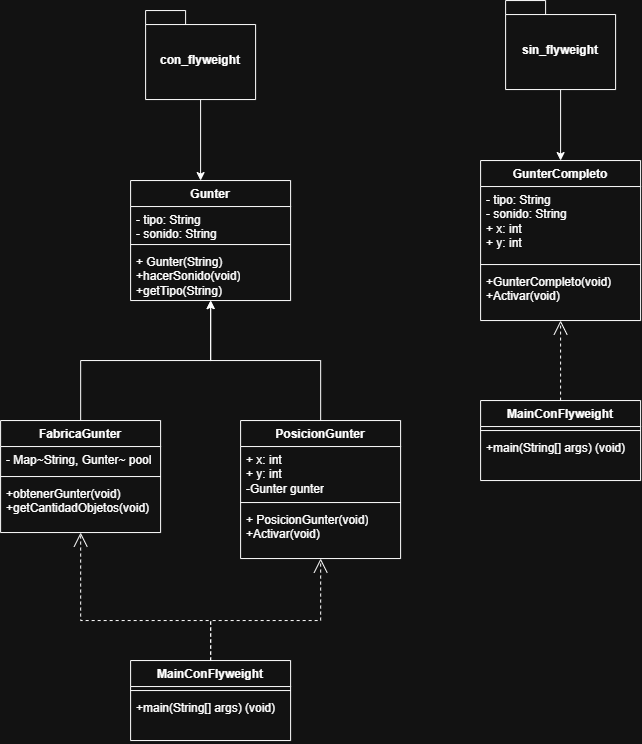

The diagram above was exported from draw.io. Its source (the exported page's mxGraphModel, read from the mxfile embedded in the PNG):
<mxGraphModel dx="1935" dy="918" grid="1" gridSize="10" guides="1" tooltips="1" connect="1" arrows="1" fold="1" page="1" pageScale="1" pageWidth="827" pageHeight="1169" math="0" shadow="0">
  <root>
    <mxCell id="0" />
    <mxCell id="1" parent="0" />
    <mxCell id="VzM47QzR9iE0QW_YbrzP-1" parent="1" style="swimlane;fontStyle=1;align=center;verticalAlign=top;childLayout=stackLayout;horizontal=1;startSize=26;horizontalStack=0;resizeParent=1;resizeParentMax=0;resizeLast=0;collapsible=1;marginBottom=0;whiteSpace=wrap;html=1;" value="Gunter" vertex="1">
      <mxGeometry height="120" width="160" x="230" y="220" as="geometry" />
    </mxCell>
    <mxCell id="VzM47QzR9iE0QW_YbrzP-2" parent="VzM47QzR9iE0QW_YbrzP-1" style="text;strokeColor=none;fillColor=none;align=left;verticalAlign=top;spacingLeft=4;spacingRight=4;overflow=hidden;rotatable=0;points=[[0,0.5],[1,0.5]];portConstraint=eastwest;whiteSpace=wrap;html=1;" value="- tipo: String&lt;div&gt;- sonido: String&lt;/div&gt;" vertex="1">
      <mxGeometry height="34" width="160" y="26" as="geometry" />
    </mxCell>
    <mxCell id="VzM47QzR9iE0QW_YbrzP-3" parent="VzM47QzR9iE0QW_YbrzP-1" style="line;strokeWidth=1;fillColor=none;align=left;verticalAlign=middle;spacingTop=-1;spacingLeft=3;spacingRight=3;rotatable=0;labelPosition=right;points=[];portConstraint=eastwest;strokeColor=inherit;" value="" vertex="1">
      <mxGeometry height="8" width="160" y="60" as="geometry" />
    </mxCell>
    <mxCell id="VzM47QzR9iE0QW_YbrzP-4" parent="VzM47QzR9iE0QW_YbrzP-1" style="text;strokeColor=none;fillColor=none;align=left;verticalAlign=top;spacingLeft=4;spacingRight=4;overflow=hidden;rotatable=0;points=[[0,0.5],[1,0.5]];portConstraint=eastwest;whiteSpace=wrap;html=1;" value="+ Gunter(String)&lt;div&gt;+hacerSonido(void)&lt;/div&gt;&lt;div&gt;+getTipo(String)&lt;/div&gt;" vertex="1">
      <mxGeometry height="52" width="160" y="68" as="geometry" />
    </mxCell>
    <mxCell id="VzM47QzR9iE0QW_YbrzP-37" edge="1" parent="1" source="VzM47QzR9iE0QW_YbrzP-5" style="edgeStyle=orthogonalEdgeStyle;rounded=0;orthogonalLoop=1;jettySize=auto;html=1;" target="VzM47QzR9iE0QW_YbrzP-1">
      <mxGeometry relative="1" as="geometry">
        <Array as="points">
          <mxPoint x="420" y="400" />
          <mxPoint x="310" y="400" />
        </Array>
      </mxGeometry>
    </mxCell>
    <mxCell id="VzM47QzR9iE0QW_YbrzP-5" parent="1" style="swimlane;fontStyle=1;align=center;verticalAlign=top;childLayout=stackLayout;horizontal=1;startSize=26;horizontalStack=0;resizeParent=1;resizeParentMax=0;resizeLast=0;collapsible=1;marginBottom=0;whiteSpace=wrap;html=1;" value="PosicionGunter" vertex="1">
      <mxGeometry height="138" width="160" x="340" y="460" as="geometry" />
    </mxCell>
    <mxCell id="VzM47QzR9iE0QW_YbrzP-6" parent="VzM47QzR9iE0QW_YbrzP-5" style="text;strokeColor=none;fillColor=none;align=left;verticalAlign=top;spacingLeft=4;spacingRight=4;overflow=hidden;rotatable=0;points=[[0,0.5],[1,0.5]];portConstraint=eastwest;whiteSpace=wrap;html=1;" value="+ x: int&lt;div&gt;+ y: int&lt;/div&gt;&lt;div&gt;-Gunter gunter&lt;/div&gt;" vertex="1">
      <mxGeometry height="52" width="160" y="26" as="geometry" />
    </mxCell>
    <mxCell id="VzM47QzR9iE0QW_YbrzP-7" parent="VzM47QzR9iE0QW_YbrzP-5" style="line;strokeWidth=1;fillColor=none;align=left;verticalAlign=middle;spacingTop=-1;spacingLeft=3;spacingRight=3;rotatable=0;labelPosition=right;points=[];portConstraint=eastwest;strokeColor=inherit;" value="" vertex="1">
      <mxGeometry height="8" width="160" y="78" as="geometry" />
    </mxCell>
    <mxCell id="VzM47QzR9iE0QW_YbrzP-8" parent="VzM47QzR9iE0QW_YbrzP-5" style="text;strokeColor=none;fillColor=none;align=left;verticalAlign=top;spacingLeft=4;spacingRight=4;overflow=hidden;rotatable=0;points=[[0,0.5],[1,0.5]];portConstraint=eastwest;whiteSpace=wrap;html=1;" value="+ PosicionGunter(void)&lt;div&gt;&lt;span style=&quot;background-color: transparent; color: light-dark(rgb(0, 0, 0), rgb(255, 255, 255));&quot;&gt;+Activar(void)&lt;br&gt;&lt;/span&gt;&lt;/div&gt;" vertex="1">
      <mxGeometry height="52" width="160" y="86" as="geometry" />
    </mxCell>
    <mxCell id="VzM47QzR9iE0QW_YbrzP-38" edge="1" parent="1" source="VzM47QzR9iE0QW_YbrzP-9" style="edgeStyle=orthogonalEdgeStyle;rounded=0;orthogonalLoop=1;jettySize=auto;html=1;" target="VzM47QzR9iE0QW_YbrzP-1">
      <mxGeometry relative="1" as="geometry">
        <Array as="points">
          <mxPoint x="180" y="400" />
          <mxPoint x="310" y="400" />
        </Array>
      </mxGeometry>
    </mxCell>
    <mxCell id="VzM47QzR9iE0QW_YbrzP-9" parent="1" style="swimlane;fontStyle=1;align=center;verticalAlign=top;childLayout=stackLayout;horizontal=1;startSize=26;horizontalStack=0;resizeParent=1;resizeParentMax=0;resizeLast=0;collapsible=1;marginBottom=0;whiteSpace=wrap;html=1;" value="FabricaGunter" vertex="1">
      <mxGeometry height="112" width="160" x="100" y="460" as="geometry" />
    </mxCell>
    <mxCell id="VzM47QzR9iE0QW_YbrzP-10" parent="VzM47QzR9iE0QW_YbrzP-9" style="text;strokeColor=none;fillColor=none;align=left;verticalAlign=top;spacingLeft=4;spacingRight=4;overflow=hidden;rotatable=0;points=[[0,0.5],[1,0.5]];portConstraint=eastwest;whiteSpace=wrap;html=1;" value="- Map~String, Gunter~ pool" vertex="1">
      <mxGeometry height="26" width="160" y="26" as="geometry" />
    </mxCell>
    <mxCell id="VzM47QzR9iE0QW_YbrzP-11" parent="VzM47QzR9iE0QW_YbrzP-9" style="line;strokeWidth=1;fillColor=none;align=left;verticalAlign=middle;spacingTop=-1;spacingLeft=3;spacingRight=3;rotatable=0;labelPosition=right;points=[];portConstraint=eastwest;strokeColor=inherit;" value="" vertex="1">
      <mxGeometry height="8" width="160" y="52" as="geometry" />
    </mxCell>
    <mxCell id="VzM47QzR9iE0QW_YbrzP-12" parent="VzM47QzR9iE0QW_YbrzP-9" style="text;strokeColor=none;fillColor=none;align=left;verticalAlign=top;spacingLeft=4;spacingRight=4;overflow=hidden;rotatable=0;points=[[0,0.5],[1,0.5]];portConstraint=eastwest;whiteSpace=wrap;html=1;" value="+obtenerGunter(void)&lt;div&gt;&lt;span style=&quot;background-color: transparent; color: light-dark(rgb(0, 0, 0), rgb(255, 255, 255));&quot;&gt;+getCantidadObjetos(void)&lt;br&gt;&lt;/span&gt;&lt;/div&gt;" vertex="1">
      <mxGeometry height="52" width="160" y="60" as="geometry" />
    </mxCell>
    <mxCell id="VzM47QzR9iE0QW_YbrzP-13" parent="1" style="swimlane;fontStyle=1;align=center;verticalAlign=top;childLayout=stackLayout;horizontal=1;startSize=26;horizontalStack=0;resizeParent=1;resizeParentMax=0;resizeLast=0;collapsible=1;marginBottom=0;whiteSpace=wrap;html=1;" value="MainConFlyweight" vertex="1">
      <mxGeometry height="80" width="160" x="230" y="700" as="geometry" />
    </mxCell>
    <mxCell id="VzM47QzR9iE0QW_YbrzP-15" parent="VzM47QzR9iE0QW_YbrzP-13" style="line;strokeWidth=1;fillColor=none;align=left;verticalAlign=middle;spacingTop=-1;spacingLeft=3;spacingRight=3;rotatable=0;labelPosition=right;points=[];portConstraint=eastwest;strokeColor=inherit;" value="" vertex="1">
      <mxGeometry height="8" width="160" y="26" as="geometry" />
    </mxCell>
    <mxCell id="VzM47QzR9iE0QW_YbrzP-16" parent="VzM47QzR9iE0QW_YbrzP-13" style="text;strokeColor=none;fillColor=none;align=left;verticalAlign=top;spacingLeft=4;spacingRight=4;overflow=hidden;rotatable=0;points=[[0,0.5],[1,0.5]];portConstraint=eastwest;whiteSpace=wrap;html=1;" value="&lt;div&gt;&lt;span style=&quot;background-color: transparent; color: light-dark(rgb(0, 0, 0), rgb(255, 255, 255));&quot;&gt;+main(String[] args) (void)&lt;/span&gt;&lt;/div&gt;" vertex="1">
      <mxGeometry height="46" width="160" y="34" as="geometry" />
    </mxCell>
    <mxCell id="VzM47QzR9iE0QW_YbrzP-21" parent="1" style="swimlane;fontStyle=1;align=center;verticalAlign=top;childLayout=stackLayout;horizontal=1;startSize=26;horizontalStack=0;resizeParent=1;resizeParentMax=0;resizeLast=0;collapsible=1;marginBottom=0;whiteSpace=wrap;html=1;" value="GunterCompleto" vertex="1">
      <mxGeometry height="160" width="160" x="580" y="200" as="geometry" />
    </mxCell>
    <mxCell id="VzM47QzR9iE0QW_YbrzP-22" parent="VzM47QzR9iE0QW_YbrzP-21" style="text;strokeColor=none;fillColor=none;align=left;verticalAlign=top;spacingLeft=4;spacingRight=4;overflow=hidden;rotatable=0;points=[[0,0.5],[1,0.5]];portConstraint=eastwest;whiteSpace=wrap;html=1;" value="- tipo: String&lt;div&gt;- sonido: String&lt;/div&gt;&lt;div&gt;+ x: int&lt;/div&gt;&lt;div&gt;+ y: int&lt;/div&gt;" vertex="1">
      <mxGeometry height="74" width="160" y="26" as="geometry" />
    </mxCell>
    <mxCell id="VzM47QzR9iE0QW_YbrzP-23" parent="VzM47QzR9iE0QW_YbrzP-21" style="line;strokeWidth=1;fillColor=none;align=left;verticalAlign=middle;spacingTop=-1;spacingLeft=3;spacingRight=3;rotatable=0;labelPosition=right;points=[];portConstraint=eastwest;strokeColor=inherit;" value="" vertex="1">
      <mxGeometry height="8" width="160" y="100" as="geometry" />
    </mxCell>
    <mxCell id="VzM47QzR9iE0QW_YbrzP-24" parent="VzM47QzR9iE0QW_YbrzP-21" style="text;strokeColor=none;fillColor=none;align=left;verticalAlign=top;spacingLeft=4;spacingRight=4;overflow=hidden;rotatable=0;points=[[0,0.5],[1,0.5]];portConstraint=eastwest;whiteSpace=wrap;html=1;" value="+GunterCompleto(void)&lt;div&gt;&lt;span style=&quot;background-color: transparent; color: light-dark(rgb(0, 0, 0), rgb(255, 255, 255));&quot;&gt;+Activar(void)&lt;br&gt;&lt;/span&gt;&lt;/div&gt;" vertex="1">
      <mxGeometry height="52" width="160" y="108" as="geometry" />
    </mxCell>
    <mxCell id="VzM47QzR9iE0QW_YbrzP-26" edge="1" parent="1" source="VzM47QzR9iE0QW_YbrzP-25" style="edgeStyle=orthogonalEdgeStyle;rounded=0;orthogonalLoop=1;jettySize=auto;html=1;" target="VzM47QzR9iE0QW_YbrzP-1">
      <mxGeometry relative="1" as="geometry">
        <Array as="points">
          <mxPoint x="300" y="220" />
          <mxPoint x="300" y="220" />
        </Array>
      </mxGeometry>
    </mxCell>
    <mxCell id="VzM47QzR9iE0QW_YbrzP-25" parent="1" style="shape=folder;fontStyle=1;spacingTop=10;tabWidth=40;tabHeight=14;tabPosition=left;html=1;whiteSpace=wrap;" value="con_flyweight" vertex="1">
      <mxGeometry height="89" width="110" x="245" y="50" as="geometry" />
    </mxCell>
    <mxCell id="VzM47QzR9iE0QW_YbrzP-30" parent="1" style="swimlane;fontStyle=1;align=center;verticalAlign=top;childLayout=stackLayout;horizontal=1;startSize=26;horizontalStack=0;resizeParent=1;resizeParentMax=0;resizeLast=0;collapsible=1;marginBottom=0;whiteSpace=wrap;html=1;" value="MainConFlyweight" vertex="1">
      <mxGeometry height="80" width="160" x="580" y="440" as="geometry" />
    </mxCell>
    <mxCell id="VzM47QzR9iE0QW_YbrzP-31" parent="VzM47QzR9iE0QW_YbrzP-30" style="line;strokeWidth=1;fillColor=none;align=left;verticalAlign=middle;spacingTop=-1;spacingLeft=3;spacingRight=3;rotatable=0;labelPosition=right;points=[];portConstraint=eastwest;strokeColor=inherit;" value="" vertex="1">
      <mxGeometry height="8" width="160" y="26" as="geometry" />
    </mxCell>
    <mxCell id="VzM47QzR9iE0QW_YbrzP-32" parent="VzM47QzR9iE0QW_YbrzP-30" style="text;strokeColor=none;fillColor=none;align=left;verticalAlign=top;spacingLeft=4;spacingRight=4;overflow=hidden;rotatable=0;points=[[0,0.5],[1,0.5]];portConstraint=eastwest;whiteSpace=wrap;html=1;" value="&lt;div&gt;&lt;span style=&quot;background-color: transparent; color: light-dark(rgb(0, 0, 0), rgb(255, 255, 255));&quot;&gt;+main(String[] args) (void)&lt;/span&gt;&lt;/div&gt;" vertex="1">
      <mxGeometry height="46" width="160" y="34" as="geometry" />
    </mxCell>
    <mxCell id="VzM47QzR9iE0QW_YbrzP-35" edge="1" parent="1" source="VzM47QzR9iE0QW_YbrzP-33" style="edgeStyle=orthogonalEdgeStyle;rounded=0;orthogonalLoop=1;jettySize=auto;html=1;" target="VzM47QzR9iE0QW_YbrzP-21">
      <mxGeometry relative="1" as="geometry" />
    </mxCell>
    <mxCell id="VzM47QzR9iE0QW_YbrzP-33" parent="1" style="shape=folder;fontStyle=1;spacingTop=10;tabWidth=40;tabHeight=14;tabPosition=left;html=1;whiteSpace=wrap;" value="sin_flyweight" vertex="1">
      <mxGeometry height="89" width="110" x="605" y="40" as="geometry" />
    </mxCell>
    <mxCell id="VzM47QzR9iE0QW_YbrzP-39" edge="1" parent="1" source="VzM47QzR9iE0QW_YbrzP-13" style="endArrow=open;endSize=12;dashed=1;html=1;rounded=0;edgeStyle=orthogonalEdgeStyle;" target="VzM47QzR9iE0QW_YbrzP-9" value="">
      <mxGeometry relative="1" width="160" as="geometry">
        <Array as="points">
          <mxPoint x="310.06" y="660" />
          <mxPoint x="180.06" y="660" />
        </Array>
        <mxPoint x="860" y="510" as="sourcePoint" />
        <mxPoint x="1020" y="510" as="targetPoint" />
      </mxGeometry>
    </mxCell>
    <mxCell id="VzM47QzR9iE0QW_YbrzP-43" edge="1" parent="1" source="VzM47QzR9iE0QW_YbrzP-13" style="endArrow=open;endSize=12;dashed=1;html=1;rounded=0;edgeStyle=orthogonalEdgeStyle;" target="VzM47QzR9iE0QW_YbrzP-5" value="">
      <mxGeometry relative="1" width="160" as="geometry">
        <Array as="points">
          <mxPoint x="310.06" y="660" />
          <mxPoint x="420.06" y="660" />
        </Array>
        <mxPoint x="190" y="710" as="sourcePoint" />
        <mxPoint x="190" y="582" as="targetPoint" />
      </mxGeometry>
    </mxCell>
    <mxCell id="VzM47QzR9iE0QW_YbrzP-44" edge="1" parent="1" source="VzM47QzR9iE0QW_YbrzP-30" style="endArrow=open;endSize=12;dashed=1;html=1;rounded=0;edgeStyle=orthogonalEdgeStyle;" target="VzM47QzR9iE0QW_YbrzP-21" value="">
      <mxGeometry relative="1" width="160" as="geometry">
        <Array as="points">
          <mxPoint x="655.06" y="460" />
          <mxPoint x="655.06" y="460" />
        </Array>
        <mxPoint x="415" y="472" as="sourcePoint" />
        <mxPoint x="655" y="370" as="targetPoint" />
      </mxGeometry>
    </mxCell>
  </root>
</mxGraphModel>